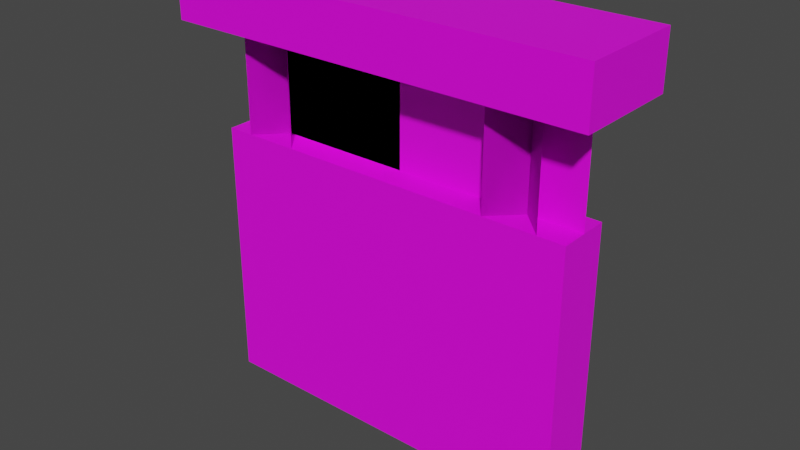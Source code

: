 # Source: hanging_sign.blend  (saved by Blender 4.1.24; exported with 4.5.12 LTS)
import bpy
from mathutils import Matrix  # noqa: F401  (used for matrix-valued properties, if any)

bpy.ops.wm.read_factory_settings(use_empty=True)
scene = bpy.context.scene
scene.name = 'Scene'

# ---- collections
col_collection = bpy.data.collections.new('Collection'); scene.collection.children.link(col_collection)
col_export = bpy.data.collections.new('Export'); scene.collection.children.link(col_export)

# ---- images (referenced by path relative to the original .blend; pixels are not part of the script)
import os
ASSET_DIR = os.environ.get("B2B_ASSET_DIR", "")  # directory of the original .blend (textures are referenced by path, not embedded)
HERE = os.path.dirname(os.path.abspath(__file__))  # packed textures are extracted next to this script under _unpacked/

def load_image(name, relpath, width, height, colorspace="sRGB"):
    """Load a texture the original file referenced (path relative to the .blend, or extracted next to this script)."""
    p = next((c for c in (os.path.join(HERE, relpath), os.path.join(ASSET_DIR, relpath)) if relpath and os.path.exists(c)), "")
    if p:
        img = bpy.data.images.load(p, check_existing=True)
        img.name = name
    else:  # same state as the original file: an image datablock whose file is absent (Cycles renders it pink)
        img = bpy.data.images.new(name, width, height)
        img.source = "FILE"
        img.filepath = "//" + (relpath or name)
    img.colorspace_settings.name = colorspace
    return img
img_oak_png = load_image('oak.png', 'oak.png', 1024, 1024, 'sRGB')

# ---- materials (node trees are filled in below, after node groups)
mat_material = bpy.data.materials.new('Material')
mat_material.use_transparent_shadow = False

# ---- material node trees
mat_material.use_nodes = True; mat_material.node_tree.nodes.clear()
_N = mat_material.node_tree.nodes; _L = mat_material.node_tree.links
n0 = _N.new('ShaderNodeBsdfPrincipled'); n0.name = 'Principled BSDF'; n0.location = (10, 300)
n0.distribution = 'GGX'
n0.subsurface_method = 'RANDOM_WALK_SKIN'
n0.inputs[3].default_value = 1.45
n0.inputs[27].default_value = (0.0, 0.0, 0.0, 1.0)
n0.inputs[28].default_value = 1.0
n1 = _N.new('ShaderNodeOutputMaterial'); n1.name = 'Material Output'; n1.location = (300, 300)
n2 = _N.new('ShaderNodeTexImage'); n2.name = 'Image Texture'; n2.location = (-280, 280)
n2.image = img_oak_png
n2.interpolation = 'Closest'
_L.new(n0.outputs[0], n1.inputs[0])
_L.new(n2.outputs[0], n0.inputs[0])
_L.new(n2.outputs[1], n0.inputs[4])
n1.is_active_output = True

# ---- world
world_world = bpy.data.worlds.new('World'); scene.world = world_world
world_world.use_nodes = True; world_world.node_tree.nodes.clear()
_N = world_world.node_tree.nodes; _L = world_world.node_tree.links
n0 = _N.new('ShaderNodeOutputWorld'); n0.name = 'World Output'; n0.location = (300, 300)
n1 = _N.new('ShaderNodeBackground'); n1.name = 'Background'; n1.location = (10, 300)
n1.inputs[0].default_value = (0.05088, 0.05088, 0.05088, 1.0)
_L.new(n1.outputs[0], n0.inputs[0])
n0.is_active_output = True
world_world.color = (0.05088, 0.05088, 0.05088)
world_world.use_sun_shadow = False
world_world.sun_shadow_jitter_overblur = 0.0

# ---- meshes
me_cube_002 = bpy.data.meshes.new('Cube.002')
me_cube_002.from_pydata([(-0.4375, -0.0625, 0.0), (-0.4375, -0.0625, 0.625), (-0.4375, 0.0625, 0.0), (-0.4375, 0.0625, 0.625), (0.4375, -0.0625, 0.0), (0.4375, -0.0625, 0.625), (0.4375, 0.0625, 0.0), (0.4375, 0.0625, 0.625)], [], [(0, 1, 3, 2), (2, 3, 7, 6), (6, 7, 5, 4), (4, 5, 1, 0), (2, 6, 4, 0), (7, 3, 1, 5)])
_uv = me_cube_002.uv_layers.new(name='UVMap')
_uv.uv.foreach_set('vector', [0.03125, 0.25, 0.03125, 0.5625, 0.0, 0.5625, 0.0, 0.25, 0.5, 0.25, 0.5, 0.5625, 0.2812, 0.5625, 0.2812, 0.25, 0.2812, 0.25, 0.2812, 0.5625, 0.25, 0.5625, 0.25, 0.25, 0.25, 0.25, 0.25, 0.5625, 0.03125, 0.5625, 0.03125, 0.25, 0.25, 0.5625, 0.4688, 0.5625, 0.4688, 0.625, 0.25, 0.625, 0.25, 0.625, 0.03125, 0.625, 0.03125, 0.5625, 0.25, 0.5625])
me_cube_002.materials.append(mat_material)
me_cube_002.update()
me_cube_003 = bpy.data.meshes.new('Cube.003')
me_cube_003.from_pydata([(-0.5, -0.125, -0.125), (-0.5, -0.125, 0.0), (-0.5, 0.125, -0.125), (-0.5, 0.125, 0.0), (0.5, -0.125, -0.125), (0.5, -0.125, 0.0), (0.5, 0.125, -0.125), (0.5, 0.125, 0.0)], [], [(0, 1, 3, 2), (2, 3, 7, 6), (6, 7, 5, 4), (4, 5, 1, 0), (2, 6, 4, 0), (7, 3, 1, 5)])
_uv = me_cube_003.uv_layers.new(name='UVMap')
_uv.uv.foreach_set('vector', [0.0625, 0.8125, 0.0625, 0.875, 0.0, 0.875, 0.0, 0.8125, 0.625, 0.8125, 0.625, 0.875, 0.375, 0.875, 0.375, 0.8125, 0.375, 0.8125, 0.375, 0.875, 0.3125, 0.875, 0.3125, 0.8125, 0.3125, 0.8125, 0.3125, 0.875, 0.0625, 0.875, 0.0625, 0.8125, 0.3125, 0.875, 0.5625, 0.875, 0.5625, 1.0, 0.3125, 1.0, 0.3125, 1.0, 0.0625, 1.0, 0.0625, 0.875, 0.3125, 0.875])
me_cube_003.materials.append(mat_material)
me_cube_003.update()
me_plane_001 = bpy.data.meshes.new('Plane.001')
me_plane_001.from_pydata([(-0.4375, -7.451e-09, 0.625), (0.4375, 7.451e-09, 0.625), (-0.4375, -7.451e-09, 1.0), (0.4375, 7.451e-09, 1.0), (0.4375, -5.861e-08, 0.625), (-0.4375, 5.861e-08, 0.625), (0.4375, -5.861e-08, 1.0), (-0.4375, 5.861e-08, 1.0)], [], [(0, 1, 3, 2), (4, 5, 7, 6)])
_uv = me_plane_001.uv_layers.new(name='UVMap')
_uv.uv.foreach_set('vector', [0.2031, 0.625, 0.4219, 0.625, 0.4219, 0.8125, 0.2031, 0.8125, 0.2031, 0.625, 0.4219, 0.625, 0.4219, 0.8125, 0.2031, 0.8125])
me_plane_001.materials.append(mat_material)
me_plane_001.update()
me_plane_003 = bpy.data.meshes.new('Plane.003')
me_plane_003.from_pydata([(0.25, 0.0625, 1.0), (0.375, -0.0625, 1.0), (0.25, 0.0625, 0.625), (0.375, -0.0625, 0.625), (0.375, 0.0625, 1.0), (0.25, -0.0625, 1.0), (0.375, 0.0625, 0.625), (0.25, -0.0625, 0.625), (-0.375, -0.0625, 0.625), (-0.25, 0.0625, 0.625), (-0.375, -0.0625, 1.0), (-0.25, 0.0625, 1.0), (-0.25, -0.0625, 0.625), (-0.375, 0.0625, 0.625), (-0.25, -0.0625, 1.0), (-0.375, 0.0625, 1.0), (0.375, -0.0625, 1.0), (0.25, 0.0625, 1.0), (0.375, -0.0625, 0.625), (0.25, 0.0625, 0.625), (0.25, -0.0625, 1.0), (0.375, 0.0625, 1.0), (0.25, -0.0625, 0.625), (0.375, 0.0625, 0.625), (-0.25, 0.0625, 0.625), (-0.375, -0.0625, 0.625), (-0.25, 0.0625, 1.0), (-0.375, -0.0625, 1.0), (-0.375, 0.0625, 0.625), (-0.25, -0.0625, 0.625), (-0.375, 0.0625, 1.0), (-0.25, -0.0625, 1.0)], [], [(3, 2, 0, 1), (7, 6, 4, 5), (8, 9, 11, 10), (12, 13, 15, 14), (19, 18, 16, 17), (23, 22, 20, 21), (24, 25, 27, 26), (28, 29, 31, 30)])
_uv = me_plane_003.uv_layers.new(name='UVMap')
_uv.uv.foreach_set('vector', [0.09375, 0.625, 0.1406, 0.625, 0.1406, 0.8125, 0.09375, 0.8125, 0.0, 0.625, 0.04688, 0.625, 0.04688, 0.8125, 0.0, 0.8125, 0.0, 0.625, 0.04688, 0.625, 0.04688, 0.8125, 0.0, 0.8125, 0.09375, 0.625, 0.1406, 0.625, 0.1406, 0.8125, 0.09375, 0.8125, 0.09375, 0.625, 0.1406, 0.625, 0.1406, 0.8125, 0.09375, 0.8125, 0.0, 0.625, 0.04688, 0.625, 0.04688, 0.8125, 0.0, 0.8125, 0.0, 0.625, 0.04688, 0.625, 0.04688, 0.8125, 0.0, 0.8125, 0.09375, 0.625, 0.1406, 0.625, 0.1406, 0.8125, 0.09375, 0.8125])
me_plane_003.materials.append(mat_material)
me_plane_003.update()
me_plane_004 = bpy.data.meshes.new('Plane.004')
me_plane_004.from_pydata([(0.25, 0.0625, 0.9375), (0.375, -0.0625, 0.9375), (0.25, 0.0625, 0.625), (0.375, -0.0625, 0.625), (0.375, 0.0625, 0.9375), (0.25, -0.0625, 0.9375), (0.375, 0.0625, 0.625), (0.25, -0.0625, 0.625), (-0.375, -0.0625, 0.625), (-0.25, 0.0625, 0.625), (-0.375, -0.0625, 0.9375), (-0.25, 0.0625, 0.9375), (-0.25, -0.0625, 0.625), (-0.375, 0.0625, 0.625), (-0.25, -0.0625, 0.9375), (-0.375, 0.0625, 0.9375), (-0.25, 0.0625, 0.625), (-0.375, -0.0625, 0.625), (-0.25, 0.0625, 0.9375), (-0.375, -0.0625, 0.9375), (-0.375, 0.0625, 0.625), (-0.25, -0.0625, 0.625), (-0.375, 0.0625, 0.9375), (-0.25, -0.0625, 0.9375), (0.375, -0.0625, 0.9375), (0.25, 0.0625, 0.9375), (0.375, -0.0625, 0.625), (0.25, 0.0625, 0.625), (0.25, -0.0625, 0.9375), (0.375, 0.0625, 0.9375), (0.25, -0.0625, 0.625), (0.375, 0.0625, 0.625)], [], [(3, 2, 0, 1), (7, 6, 4, 5), (8, 9, 11, 10), (12, 13, 15, 14), (16, 17, 19, 18), (20, 21, 23, 22), (27, 26, 24, 25), (31, 30, 28, 29)])
_uv = me_plane_004.uv_layers.new(name='UVMap')
_uv.uv.foreach_set('vector', [0.09375, 0.625, 0.1406, 0.625, 0.1406, 0.7812, 0.09375, 0.7812, 0.0, 0.625, 0.04688, 0.625, 0.04688, 0.7812, 0.0, 0.7812, 0.0, 0.625, 0.04688, 0.625, 0.04688, 0.7812, 0.0, 0.7812, 0.09375, 0.625, 0.1406, 0.625, 0.1406, 0.7812, 0.09375, 0.7812, 0.0, 0.625, 0.04688, 0.625, 0.04688, 0.7812, 0.0, 0.7812, 0.09375, 0.625, 0.1406, 0.625, 0.1406, 0.7812, 0.09375, 0.7812, 0.09375, 0.625, 0.1406, 0.625, 0.1406, 0.7812, 0.09375, 0.7812, 0.0, 0.625, 0.04688, 0.625, 0.04688, 0.7812, 0.0, 0.7812])
me_plane_004.materials.append(mat_material)
me_plane_004.update()
arm_armature = bpy.data.armatures.new('Armature')  # bones are not reproduced

# ---- objects
ob_cube = bpy.data.objects.new('Cube', me_cube_002)
ob_plank = bpy.data.objects.new('plank', me_cube_003)
ob_v_chains = bpy.data.objects.new('v_chains', me_plane_001)
ob_long_chains = bpy.data.objects.new('long_chains', me_plane_003)
ob_short_chains = bpy.data.objects.new('short_chains', me_plane_004)
ob_armature = bpy.data.objects.new('Armature', arm_armature)

# ---- transforms, parenting, visibility, modifiers, constraints
ob_cube.parent = ob_armature
ob_cube.location = (0.0, 0.0, 0.0)
_vg = ob_cube.vertex_groups.new(name='chains')
_vg.add([0, 1, 2, 3, 4, 5, 6, 7], 1.0, 'REPLACE')
_m = ob_cube.modifiers.new('Armature', 'ARMATURE')
_m.object = ob_armature
ob_plank.location = (0.0, 0.0, 1.0)
ob_v_chains.parent = ob_armature
ob_v_chains.location = (0.0, 0.0, 0.0)
_vg = ob_v_chains.vertex_groups.new(name='chains')
_vg.add([0, 1, 2, 3, 4, 5, 6, 7], 1.0, 'REPLACE')
_m = ob_v_chains.modifiers.new('Armature', 'ARMATURE')
_m.object = ob_armature
ob_long_chains.parent = ob_armature
ob_long_chains.location = (0.0, 0.0, 0.0)
_vg = ob_long_chains.vertex_groups.new(name='chains')
_vg.add([0, 1, 2, 3, 4, 5, 6, 7, 8, 9, 10, 11, 12, 13, 14, 15, 16, 17, 18, 19, 20, 21, 22, 23, 24, 25, 26, 27, 28, 29, 30, 31], 1.0, 'REPLACE')
_m = ob_long_chains.modifiers.new('Armature', 'ARMATURE')
_m.object = ob_armature
ob_short_chains.parent = ob_armature
ob_short_chains.location = (0.0, 0.0, 0.0)
_vg = ob_short_chains.vertex_groups.new(name='chains')
_vg.add([0, 1, 2, 3, 4, 5, 6, 7, 8, 9, 10, 11, 12, 13, 14, 15, 16, 17, 18, 19, 20, 21, 22, 23, 24, 25, 26, 27, 28, 29, 30, 31], 1.0, 'REPLACE')
_m = ob_short_chains.modifiers.new('Armature', 'ARMATURE')
_m.object = ob_armature
ob_armature.location = (0.0, 0.0, 0.0)

# ---- collection membership
col_collection.objects.link(ob_cube)
col_collection.objects.link(ob_plank)
col_collection.objects.link(ob_v_chains)
col_collection.objects.link(ob_long_chains)
col_collection.objects.link(ob_short_chains)
col_collection.objects.link(ob_armature)

# ---- scene / render settings (as saved in the file)
scene.frame_start = 1; scene.frame_end = 250; scene.frame_set(1)
scene.render.engine = 'BLENDER_EEVEE_NEXT'
scene.cycles.sampling_pattern = 'TABULATED_SOBOL'
scene.eevee.ray_tracing_options.trace_max_roughness = 0.0
scene.view_settings.view_transform = 'Filmic'
bpy.context.view_layer.update()

# ---- added for rendering (the .blend has no active camera and no usable light): camera, sun
cam_auto = bpy.data.cameras.new('AutoCamera')
cam_auto.lens = 50.0
cam_auto.sensor_width = 36.0
cam_auto.clip_end = 1000.0
ob_auto_camera = bpy.data.objects.new('AutoCamera', cam_auto)
scene.collection.objects.link(ob_auto_camera)
ob_auto_camera.location = (1.32875, -1.5945, 1.563)
ob_auto_camera.rotation_euler = (1.09748, -7.21219e-08, 0.694738)
scene.camera = ob_auto_camera
light_auto_sun = bpy.data.lights.new('AutoSun', 'SUN')
light_auto_sun.energy = 3.0
light_auto_sun.angle = 0.0523599
ob_auto_sun = bpy.data.objects.new('AutoSun', light_auto_sun)
scene.collection.objects.link(ob_auto_sun)
ob_auto_sun.rotation_euler = (0.872665, 0.174533, 0.523599)
bpy.context.view_layer.update()
